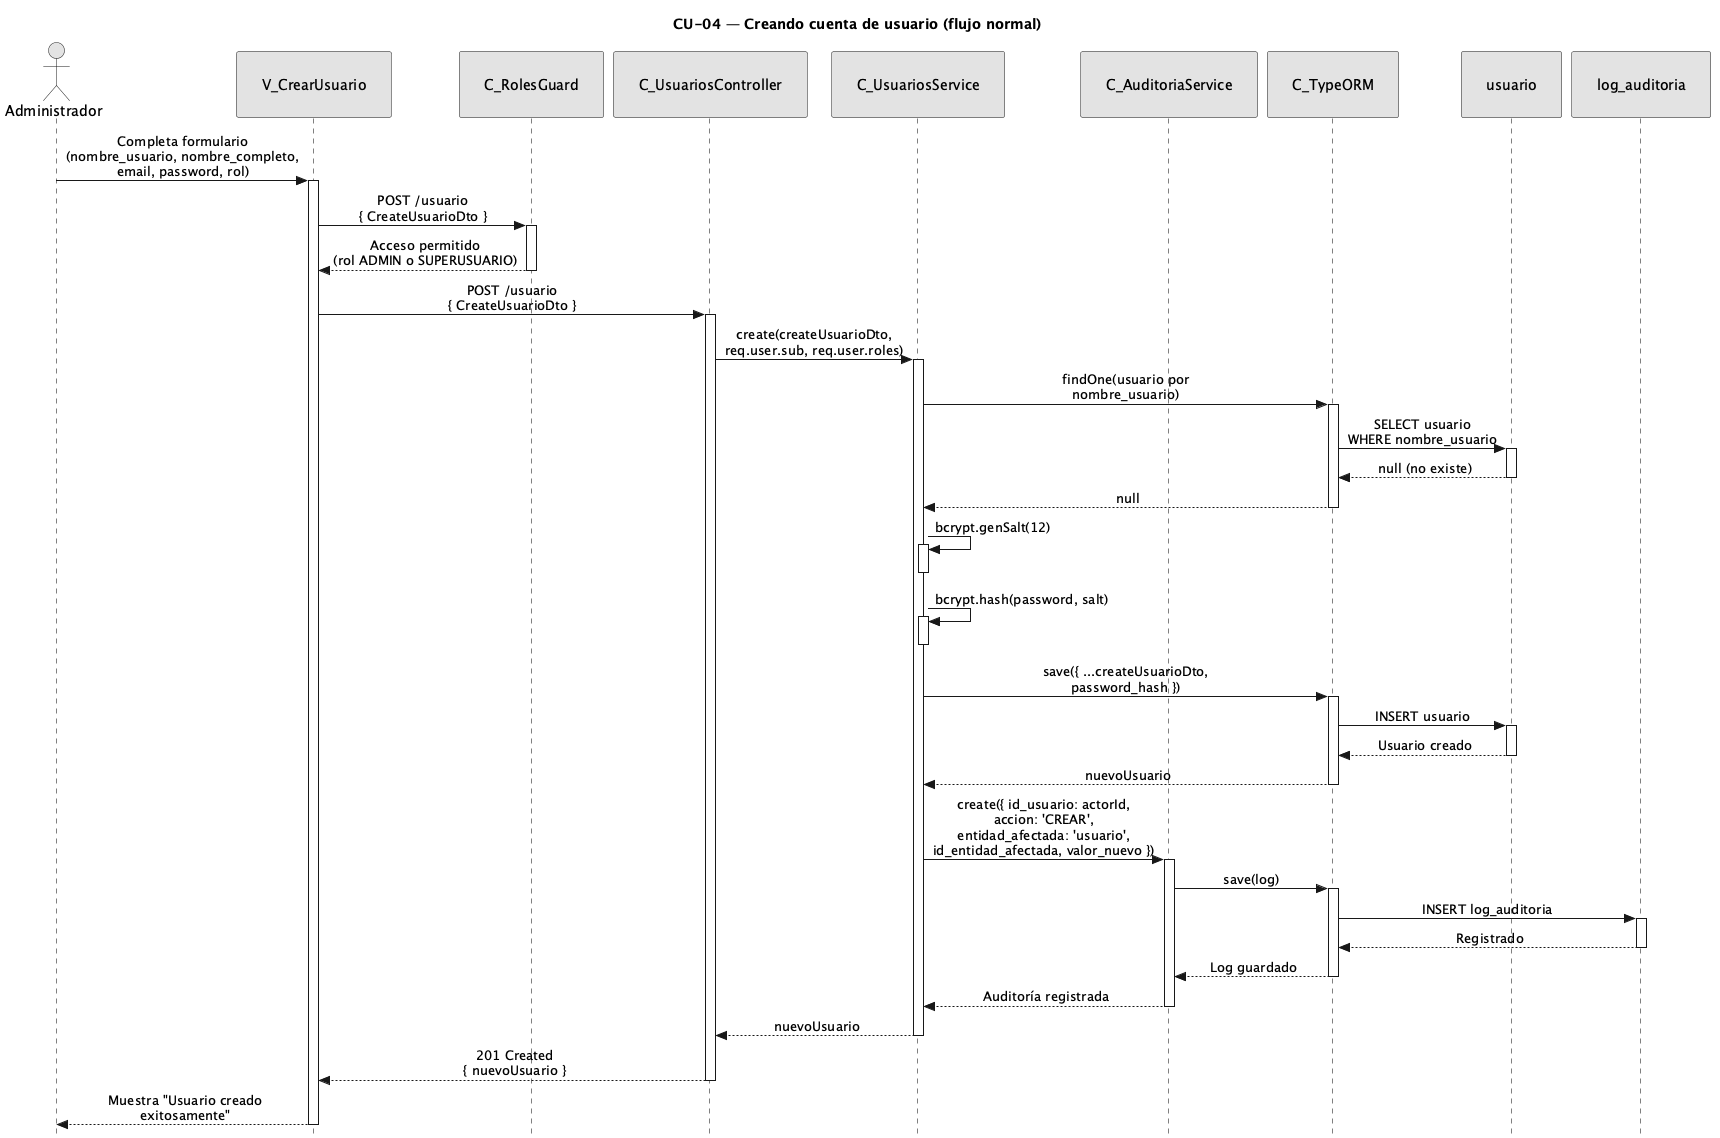

The diagram above was rendered by PlantUML. Its source (embedded in the PNG):
@startuml CU04-normal
title CU-04 — Creando cuenta de usuario (flujo normal)

skinparam style strictuml
skinparam monochrome true
skinparam shadowing false
skinparam sequenceMessageAlign center
<style>
sequenceDiagram {
  participant {
    padding 25
  }
  actor {
    padding 20
  }
}
</style>
skinparam sequence {
  MessageAlign center
  LifeLineBorderColor black
}
hide footbox

actor "Administrador" as user
participant "V_CrearUsuario" as view
participant "C_RolesGuard" as guard
participant "C_UsuariosController" as ctrl
participant "C_UsuariosService" as svc
participant "C_AuditoriaService" as aud
participant "C_TypeORM" as orm
participant "usuario" as uent
participant "log_auditoria" as aent

user -> view : Completa formulario\n(nombre_usuario, nombre_completo,\nemail, password, rol)
activate view

view -> guard : POST /usuario\n{ CreateUsuarioDto }
activate guard

guard --> view : Acceso permitido\n(rol ADMIN o SUPERUSUARIO)
deactivate guard

view -> ctrl : POST /usuario\n{ CreateUsuarioDto }
activate ctrl

ctrl -> svc : create(createUsuarioDto,\nreq.user.sub, req.user.roles)
activate svc

svc -> orm : findOne(usuario por\nnombre_usuario)
activate orm

orm -> uent : SELECT usuario\nWHERE nombre_usuario
activate uent
uent --> orm : null (no existe)
deactivate uent

orm --> svc : null
deactivate orm

svc -> svc : bcrypt.genSalt(12)
activate svc
deactivate svc

svc -> svc : bcrypt.hash(password, salt)
activate svc
deactivate svc

svc -> orm : save({ ...createUsuarioDto,\npassword_hash })
activate orm

orm -> uent : INSERT usuario
activate uent
uent --> orm : Usuario creado
deactivate uent

orm --> svc : nuevoUsuario
deactivate orm

svc -> aud : create({ id_usuario: actorId,\naccion: 'CREAR',\nentidad_afectada: 'usuario',\nid_entidad_afectada, valor_nuevo })
activate aud

aud -> orm : save(log)
activate orm

orm -> aent : INSERT log_auditoria
activate aent
aent --> orm : Registrado
deactivate aent

orm --> aud : Log guardado
deactivate orm

aud --> svc : Auditoría registrada
deactivate aud

svc --> ctrl : nuevoUsuario
deactivate svc

ctrl --> view : 201 Created\n{ nuevoUsuario }
deactivate ctrl

view --> user : Muestra "Usuario creado\nexitosamente"
deactivate view

@enduml